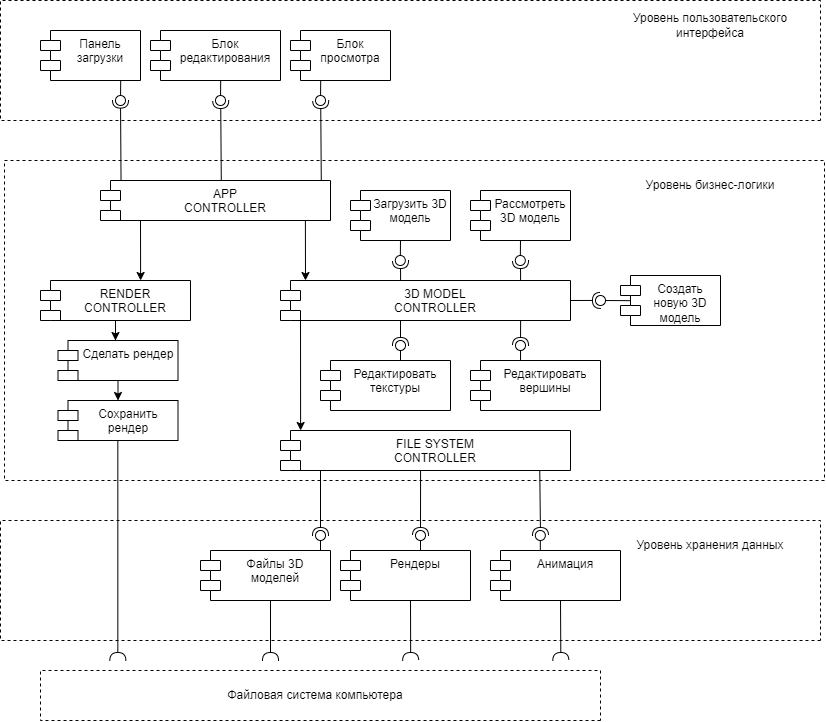

The diagram above was exported from draw.io. Its source (the exported page's mxGraphModel, read from the mxfile embedded in the PNG):
<mxGraphModel dx="1098" dy="828" grid="1" gridSize="10" guides="1" tooltips="1" connect="1" arrows="1" fold="1" page="1" pageScale="1" pageWidth="827" pageHeight="1169" math="0" shadow="0">
  <root>
    <mxCell id="0" />
    <mxCell id="1" parent="0" />
    <mxCell id="1TwNRglQMbEznImN_3hS-1" value="Панель загрузки" style="shape=module;align=left;spacingLeft=20;align=center;verticalAlign=top;whiteSpace=wrap;html=1;" parent="1" vertex="1">
      <mxGeometry x="40" y="30" width="100" height="50" as="geometry" />
    </mxCell>
    <mxCell id="1TwNRglQMbEznImN_3hS-2" value="Блок просмотра" style="shape=module;align=left;spacingLeft=20;align=center;verticalAlign=top;whiteSpace=wrap;html=1;" parent="1" vertex="1">
      <mxGeometry x="290" y="30" width="100" height="50" as="geometry" />
    </mxCell>
    <mxCell id="1TwNRglQMbEznImN_3hS-3" value="Блок редактирования" style="shape=module;align=left;spacingLeft=20;align=center;verticalAlign=top;whiteSpace=wrap;html=1;" parent="1" vertex="1">
      <mxGeometry x="150" y="30" width="130" height="50" as="geometry" />
    </mxCell>
    <mxCell id="1TwNRglQMbEznImN_3hS-4" value="" style="endArrow=none;dashed=1;html=1;rounded=0;" parent="1" edge="1">
      <mxGeometry width="50" height="50" relative="1" as="geometry">
        <mxPoint x="820" y="120" as="sourcePoint" />
        <mxPoint x="820" y="120" as="targetPoint" />
        <Array as="points">
          <mxPoint y="120" />
          <mxPoint />
          <mxPoint x="820" />
        </Array>
      </mxGeometry>
    </mxCell>
    <mxCell id="1TwNRglQMbEznImN_3hS-5" value="Уровень пользовательского интерфейса" style="text;html=1;strokeColor=none;fillColor=none;align=center;verticalAlign=middle;whiteSpace=wrap;rounded=0;" parent="1" vertex="1">
      <mxGeometry x="605" y="10" width="210" height="30" as="geometry" />
    </mxCell>
    <mxCell id="1TwNRglQMbEznImN_3hS-6" value="" style="endArrow=none;dashed=1;html=1;rounded=0;" parent="1" edge="1">
      <mxGeometry width="50" height="50" relative="1" as="geometry">
        <mxPoint x="824" y="480" as="sourcePoint" />
        <mxPoint x="824" y="480" as="targetPoint" />
        <Array as="points">
          <mxPoint x="410" y="480" />
          <mxPoint x="4" y="480" />
          <mxPoint x="4" y="160" />
          <mxPoint x="824" y="160" />
        </Array>
      </mxGeometry>
    </mxCell>
    <mxCell id="1TwNRglQMbEznImN_3hS-7" value="APP&lt;br&gt;CONTROLLER" style="shape=module;align=left;spacingLeft=20;align=center;verticalAlign=top;whiteSpace=wrap;html=1;" parent="1" vertex="1">
      <mxGeometry x="100" y="180" width="230" height="40" as="geometry" />
    </mxCell>
    <mxCell id="1TwNRglQMbEznImN_3hS-39" style="edgeStyle=orthogonalEdgeStyle;rounded=0;orthogonalLoop=1;jettySize=auto;html=1;entryX=0.479;entryY=0;entryDx=0;entryDy=0;entryPerimeter=0;" parent="1" source="1TwNRglQMbEznImN_3hS-8" target="1TwNRglQMbEznImN_3hS-10" edge="1">
      <mxGeometry relative="1" as="geometry" />
    </mxCell>
    <mxCell id="1TwNRglQMbEznImN_3hS-8" value="RENDER&lt;br&gt;CONTROLLER" style="shape=module;align=left;spacingLeft=20;align=center;verticalAlign=top;whiteSpace=wrap;html=1;" parent="1" vertex="1">
      <mxGeometry x="40" y="280" width="150" height="40" as="geometry" />
    </mxCell>
    <mxCell id="1TwNRglQMbEznImN_3hS-9" value="3D MODEL&lt;br&gt;CONTROLLER" style="shape=module;align=left;spacingLeft=20;align=center;verticalAlign=top;whiteSpace=wrap;html=1;" parent="1" vertex="1">
      <mxGeometry x="280" y="280" width="290" height="40" as="geometry" />
    </mxCell>
    <mxCell id="1TwNRglQMbEznImN_3hS-40" style="edgeStyle=orthogonalEdgeStyle;rounded=0;orthogonalLoop=1;jettySize=auto;html=1;exitX=0.5;exitY=1;exitDx=0;exitDy=0;entryX=0.5;entryY=0;entryDx=0;entryDy=0;" parent="1" source="1TwNRglQMbEznImN_3hS-10" target="1TwNRglQMbEznImN_3hS-11" edge="1">
      <mxGeometry relative="1" as="geometry" />
    </mxCell>
    <mxCell id="1TwNRglQMbEznImN_3hS-10" value="Сделать рендер" style="shape=module;align=left;spacingLeft=20;align=center;verticalAlign=top;whiteSpace=wrap;html=1;" parent="1" vertex="1">
      <mxGeometry x="57.5" y="340" width="120" height="40" as="geometry" />
    </mxCell>
    <mxCell id="1TwNRglQMbEznImN_3hS-11" value="Сохранить рендер" style="shape=module;align=left;spacingLeft=20;align=center;verticalAlign=top;whiteSpace=wrap;html=1;" parent="1" vertex="1">
      <mxGeometry x="57.5" y="400" width="120" height="40" as="geometry" />
    </mxCell>
    <mxCell id="1TwNRglQMbEznImN_3hS-12" value="Рассмотреть 3D модель" style="shape=module;align=left;spacingLeft=20;align=center;verticalAlign=top;whiteSpace=wrap;html=1;" parent="1" vertex="1">
      <mxGeometry x="470" y="190" width="100" height="50" as="geometry" />
    </mxCell>
    <mxCell id="1TwNRglQMbEznImN_3hS-13" value="Редактировать текстуры" style="shape=module;align=left;spacingLeft=20;align=center;verticalAlign=top;whiteSpace=wrap;html=1;" parent="1" vertex="1">
      <mxGeometry x="320" y="360" width="130" height="50" as="geometry" />
    </mxCell>
    <mxCell id="1TwNRglQMbEznImN_3hS-14" value="Редактировать вершины" style="shape=module;align=left;spacingLeft=20;align=center;verticalAlign=top;whiteSpace=wrap;html=1;" parent="1" vertex="1">
      <mxGeometry x="470" y="360" width="130" height="50" as="geometry" />
    </mxCell>
    <mxCell id="1TwNRglQMbEznImN_3hS-15" value="Создать новую 3D модель" style="shape=module;align=left;spacingLeft=20;align=center;verticalAlign=top;whiteSpace=wrap;html=1;" parent="1" vertex="1">
      <mxGeometry x="620" y="275" width="100" height="50" as="geometry" />
    </mxCell>
    <mxCell id="1TwNRglQMbEznImN_3hS-16" value="Загрузить 3D модель" style="shape=module;align=left;spacingLeft=20;align=center;verticalAlign=top;whiteSpace=wrap;html=1;" parent="1" vertex="1">
      <mxGeometry x="350" y="190" width="100" height="50" as="geometry" />
    </mxCell>
    <mxCell id="1TwNRglQMbEznImN_3hS-22" value="" style="ellipse;whiteSpace=wrap;html=1;align=center;aspect=fixed;fillColor=none;strokeColor=none;resizable=0;perimeter=centerPerimeter;rotatable=0;allowArrows=0;points=[];outlineConnect=1;" parent="1" vertex="1">
      <mxGeometry x="575" y="295" width="10" height="10" as="geometry" />
    </mxCell>
    <mxCell id="1TwNRglQMbEznImN_3hS-23" value="" style="rounded=0;orthogonalLoop=1;jettySize=auto;html=1;endArrow=halfCircle;endFill=0;endSize=6;strokeWidth=1;sketch=0;" parent="1" edge="1">
      <mxGeometry relative="1" as="geometry">
        <mxPoint x="570" y="300" as="sourcePoint" />
        <mxPoint x="600.0000000000001" y="299.92" as="targetPoint" />
      </mxGeometry>
    </mxCell>
    <mxCell id="1TwNRglQMbEznImN_3hS-24" value="" style="rounded=0;orthogonalLoop=1;jettySize=auto;html=1;endArrow=oval;endFill=0;sketch=0;sourcePerimeterSpacing=0;targetPerimeterSpacing=0;endSize=10;entryX=0.752;entryY=0.439;entryDx=0;entryDy=0;entryPerimeter=0;exitX=0.103;exitY=0.503;exitDx=0;exitDy=0;exitPerimeter=0;" parent="1" source="1TwNRglQMbEznImN_3hS-15" target="1TwNRglQMbEznImN_3hS-25" edge="1">
      <mxGeometry relative="1" as="geometry">
        <mxPoint x="629" y="300" as="sourcePoint" />
      </mxGeometry>
    </mxCell>
    <mxCell id="1TwNRglQMbEznImN_3hS-25" value="" style="ellipse;whiteSpace=wrap;html=1;align=center;aspect=fixed;fillColor=none;strokeColor=none;resizable=0;perimeter=centerPerimeter;rotatable=0;allowArrows=0;points=[];outlineConnect=1;" parent="1" vertex="1">
      <mxGeometry x="595" y="295" width="10" height="10" as="geometry" />
    </mxCell>
    <mxCell id="1TwNRglQMbEznImN_3hS-26" value="" style="rounded=0;orthogonalLoop=1;jettySize=auto;html=1;endArrow=halfCircle;endFill=0;endSize=6;strokeWidth=1;sketch=0;exitX=0.828;exitY=1;exitDx=0;exitDy=0;exitPerimeter=0;" parent="1" source="1TwNRglQMbEznImN_3hS-9" target="1TwNRglQMbEznImN_3hS-28" edge="1">
      <mxGeometry relative="1" as="geometry">
        <mxPoint x="540" y="345" as="sourcePoint" />
      </mxGeometry>
    </mxCell>
    <mxCell id="1TwNRglQMbEznImN_3hS-27" value="" style="rounded=0;orthogonalLoop=1;jettySize=auto;html=1;endArrow=oval;endFill=0;sketch=0;sourcePerimeterSpacing=0;targetPerimeterSpacing=0;endSize=10;exitX=0.385;exitY=-0.001;exitDx=0;exitDy=0;exitPerimeter=0;" parent="1" source="1TwNRglQMbEznImN_3hS-14" target="1TwNRglQMbEznImN_3hS-28" edge="1">
      <mxGeometry relative="1" as="geometry">
        <mxPoint x="500" y="345" as="sourcePoint" />
      </mxGeometry>
    </mxCell>
    <mxCell id="1TwNRglQMbEznImN_3hS-28" value="" style="ellipse;whiteSpace=wrap;html=1;align=center;aspect=fixed;fillColor=none;strokeColor=none;resizable=0;perimeter=centerPerimeter;rotatable=0;allowArrows=0;points=[];outlineConnect=1;" parent="1" vertex="1">
      <mxGeometry x="515" y="340" width="10" height="10" as="geometry" />
    </mxCell>
    <mxCell id="1TwNRglQMbEznImN_3hS-30" value="" style="rounded=0;orthogonalLoop=1;jettySize=auto;html=1;endArrow=halfCircle;endFill=0;endSize=6;strokeWidth=1;sketch=0;exitX=0.828;exitY=1;exitDx=0;exitDy=0;exitPerimeter=0;" parent="1" edge="1">
      <mxGeometry relative="1" as="geometry">
        <mxPoint x="400" y="320" as="sourcePoint" />
        <mxPoint x="400" y="345.00000000000006" as="targetPoint" />
      </mxGeometry>
    </mxCell>
    <mxCell id="1TwNRglQMbEznImN_3hS-31" value="" style="ellipse;whiteSpace=wrap;html=1;align=center;aspect=fixed;fillColor=none;strokeColor=none;resizable=0;perimeter=centerPerimeter;rotatable=0;allowArrows=0;points=[];outlineConnect=1;" parent="1" vertex="1">
      <mxGeometry x="400" y="340" width="10" height="10" as="geometry" />
    </mxCell>
    <mxCell id="1TwNRglQMbEznImN_3hS-32" value="" style="rounded=0;orthogonalLoop=1;jettySize=auto;html=1;endArrow=oval;endFill=0;sketch=0;sourcePerimeterSpacing=0;targetPerimeterSpacing=0;endSize=10;exitX=0.5;exitY=0;exitDx=0;exitDy=0;" parent="1" edge="1">
      <mxGeometry relative="1" as="geometry">
        <mxPoint x="400" y="360" as="sourcePoint" />
        <mxPoint x="400" y="345" as="targetPoint" />
      </mxGeometry>
    </mxCell>
    <mxCell id="1TwNRglQMbEznImN_3hS-33" value="" style="rounded=0;orthogonalLoop=1;jettySize=auto;html=1;endArrow=halfCircle;endFill=0;endSize=6;strokeWidth=1;sketch=0;exitX=0.5;exitY=0;exitDx=0;exitDy=0;" parent="1" edge="1">
      <mxGeometry relative="1" as="geometry">
        <mxPoint x="400.1" y="280.00000000000006" as="sourcePoint" />
        <mxPoint x="400" y="260.00000000000006" as="targetPoint" />
      </mxGeometry>
    </mxCell>
    <mxCell id="1TwNRglQMbEznImN_3hS-34" value="" style="rounded=0;orthogonalLoop=1;jettySize=auto;html=1;endArrow=oval;endFill=0;sketch=0;sourcePerimeterSpacing=0;targetPerimeterSpacing=0;endSize=10;exitX=0.5;exitY=1;exitDx=0;exitDy=0;" parent="1" source="1TwNRglQMbEznImN_3hS-16" edge="1">
      <mxGeometry relative="1" as="geometry">
        <mxPoint x="399.91" y="250" as="sourcePoint" />
        <mxPoint x="399.81" y="260" as="targetPoint" />
      </mxGeometry>
    </mxCell>
    <mxCell id="1TwNRglQMbEznImN_3hS-35" value="" style="rounded=0;orthogonalLoop=1;jettySize=auto;html=1;endArrow=halfCircle;endFill=0;endSize=6;strokeWidth=1;sketch=0;exitX=0.5;exitY=0;exitDx=0;exitDy=0;" parent="1" edge="1">
      <mxGeometry relative="1" as="geometry">
        <mxPoint x="520.1" y="280.00000000000006" as="sourcePoint" />
        <mxPoint x="520" y="260.00000000000006" as="targetPoint" />
      </mxGeometry>
    </mxCell>
    <mxCell id="1TwNRglQMbEznImN_3hS-36" value="" style="rounded=0;orthogonalLoop=1;jettySize=auto;html=1;endArrow=oval;endFill=0;sketch=0;sourcePerimeterSpacing=0;targetPerimeterSpacing=0;endSize=10;exitX=0.5;exitY=1;exitDx=0;exitDy=0;" parent="1" edge="1">
      <mxGeometry relative="1" as="geometry">
        <mxPoint x="520" y="240" as="sourcePoint" />
        <mxPoint x="519.81" y="260" as="targetPoint" />
      </mxGeometry>
    </mxCell>
    <mxCell id="1TwNRglQMbEznImN_3hS-37" value="" style="endArrow=classic;html=1;rounded=0;exitX=0.904;exitY=1.095;exitDx=0;exitDy=0;exitPerimeter=0;" parent="1" edge="1">
      <mxGeometry width="50" height="50" relative="1" as="geometry">
        <mxPoint x="304.89000000000004" y="220" as="sourcePoint" />
        <mxPoint x="305" y="280" as="targetPoint" />
      </mxGeometry>
    </mxCell>
    <mxCell id="1TwNRglQMbEznImN_3hS-38" value="" style="endArrow=classic;html=1;rounded=0;exitX=0.904;exitY=1.095;exitDx=0;exitDy=0;exitPerimeter=0;" parent="1" edge="1">
      <mxGeometry width="50" height="50" relative="1" as="geometry">
        <mxPoint x="140.00000000000006" y="220" as="sourcePoint" />
        <mxPoint x="140.11" y="280" as="targetPoint" />
      </mxGeometry>
    </mxCell>
    <mxCell id="1TwNRglQMbEznImN_3hS-42" value="" style="rounded=0;orthogonalLoop=1;jettySize=auto;html=1;endArrow=oval;endFill=0;sketch=0;sourcePerimeterSpacing=0;targetPerimeterSpacing=0;endSize=10;exitX=0.5;exitY=1;exitDx=0;exitDy=0;" parent="1" edge="1">
      <mxGeometry relative="1" as="geometry">
        <mxPoint x="120.19" y="80" as="sourcePoint" />
        <mxPoint x="120" y="100" as="targetPoint" />
      </mxGeometry>
    </mxCell>
    <mxCell id="1TwNRglQMbEznImN_3hS-43" value="" style="rounded=0;orthogonalLoop=1;jettySize=auto;html=1;endArrow=halfCircle;endFill=0;endSize=6;strokeWidth=1;sketch=0;exitX=0.078;exitY=0.01;exitDx=0;exitDy=0;exitPerimeter=0;" parent="1" edge="1">
      <mxGeometry relative="1" as="geometry">
        <mxPoint x="120.53999999999996" y="179.99999999999997" as="sourcePoint" />
        <mxPoint x="120" y="99.60000000000005" as="targetPoint" />
      </mxGeometry>
    </mxCell>
    <mxCell id="1TwNRglQMbEznImN_3hS-44" value="" style="rounded=0;orthogonalLoop=1;jettySize=auto;html=1;endArrow=oval;endFill=0;sketch=0;sourcePerimeterSpacing=0;targetPerimeterSpacing=0;endSize=10;exitX=0.5;exitY=1;exitDx=0;exitDy=0;" parent="1" edge="1">
      <mxGeometry relative="1" as="geometry">
        <mxPoint x="220.19" y="80" as="sourcePoint" />
        <mxPoint x="220" y="100" as="targetPoint" />
      </mxGeometry>
    </mxCell>
    <mxCell id="1TwNRglQMbEznImN_3hS-45" value="" style="rounded=0;orthogonalLoop=1;jettySize=auto;html=1;endArrow=halfCircle;endFill=0;endSize=6;strokeWidth=1;sketch=0;exitX=0.078;exitY=0.01;exitDx=0;exitDy=0;exitPerimeter=0;" parent="1" edge="1">
      <mxGeometry relative="1" as="geometry">
        <mxPoint x="220.79000000000002" y="180" as="sourcePoint" />
        <mxPoint x="220.19" y="100.00000000000006" as="targetPoint" />
      </mxGeometry>
    </mxCell>
    <mxCell id="1TwNRglQMbEznImN_3hS-46" value="" style="rounded=0;orthogonalLoop=1;jettySize=auto;html=1;endArrow=oval;endFill=0;sketch=0;sourcePerimeterSpacing=0;targetPerimeterSpacing=0;endSize=10;exitX=0.5;exitY=1;exitDx=0;exitDy=0;" parent="1" edge="1">
      <mxGeometry relative="1" as="geometry">
        <mxPoint x="320.18999999999994" y="80" as="sourcePoint" />
        <mxPoint x="320" y="100" as="targetPoint" />
      </mxGeometry>
    </mxCell>
    <mxCell id="1TwNRglQMbEznImN_3hS-47" value="" style="rounded=0;orthogonalLoop=1;jettySize=auto;html=1;endArrow=halfCircle;endFill=0;endSize=6;strokeWidth=1;sketch=0;exitX=0.078;exitY=0.01;exitDx=0;exitDy=0;exitPerimeter=0;" parent="1" edge="1">
      <mxGeometry relative="1" as="geometry">
        <mxPoint x="320.78999999999996" y="180" as="sourcePoint" />
        <mxPoint x="320.18999999999994" y="100.00000000000006" as="targetPoint" />
      </mxGeometry>
    </mxCell>
    <mxCell id="1TwNRglQMbEznImN_3hS-48" value="FILE SYSTEM&lt;br&gt;CONTROLLER" style="shape=module;align=left;spacingLeft=20;align=center;verticalAlign=top;whiteSpace=wrap;html=1;" parent="1" vertex="1">
      <mxGeometry x="280" y="430" width="290" height="40" as="geometry" />
    </mxCell>
    <mxCell id="1TwNRglQMbEznImN_3hS-49" value="" style="endArrow=classic;html=1;rounded=0;exitX=0.069;exitY=1;exitDx=0;exitDy=0;exitPerimeter=0;" parent="1" source="1TwNRglQMbEznImN_3hS-9" edge="1">
      <mxGeometry width="50" height="50" relative="1" as="geometry">
        <mxPoint x="300.00000000000006" y="370" as="sourcePoint" />
        <mxPoint x="300.11" y="430" as="targetPoint" />
      </mxGeometry>
    </mxCell>
    <mxCell id="1TwNRglQMbEznImN_3hS-50" value="Уровень бизнес-логики" style="text;html=1;strokeColor=none;fillColor=none;align=center;verticalAlign=middle;whiteSpace=wrap;rounded=0;" parent="1" vertex="1">
      <mxGeometry x="605" y="170" width="210" height="30" as="geometry" />
    </mxCell>
    <mxCell id="1TwNRglQMbEznImN_3hS-51" value="" style="endArrow=none;dashed=1;html=1;rounded=0;" parent="1" edge="1">
      <mxGeometry width="50" height="50" relative="1" as="geometry">
        <mxPoint x="820" y="640" as="sourcePoint" />
        <mxPoint x="820" y="640" as="targetPoint" />
        <Array as="points">
          <mxPoint y="640" />
          <mxPoint y="520" />
          <mxPoint x="820" y="520" />
        </Array>
      </mxGeometry>
    </mxCell>
    <mxCell id="1TwNRglQMbEznImN_3hS-52" value="Уровень хранения данных" style="text;html=1;strokeColor=none;fillColor=none;align=center;verticalAlign=middle;whiteSpace=wrap;rounded=0;" parent="1" vertex="1">
      <mxGeometry x="605" y="530" width="210" height="30" as="geometry" />
    </mxCell>
    <mxCell id="1TwNRglQMbEznImN_3hS-53" value="Рендеры" style="shape=module;align=left;spacingLeft=20;align=center;verticalAlign=top;whiteSpace=wrap;html=1;" parent="1" vertex="1">
      <mxGeometry x="340" y="550" width="130" height="50" as="geometry" />
    </mxCell>
    <mxCell id="1TwNRglQMbEznImN_3hS-54" value="Анимация" style="shape=module;align=left;spacingLeft=20;align=center;verticalAlign=top;whiteSpace=wrap;html=1;" parent="1" vertex="1">
      <mxGeometry x="490" y="550" width="130" height="50" as="geometry" />
    </mxCell>
    <mxCell id="1TwNRglQMbEznImN_3hS-55" value="" style="rounded=0;orthogonalLoop=1;jettySize=auto;html=1;endArrow=halfCircle;endFill=0;endSize=6;strokeWidth=1;sketch=0;exitX=0.894;exitY=1;exitDx=0;exitDy=0;exitPerimeter=0;" parent="1" source="1TwNRglQMbEznImN_3hS-48" target="1TwNRglQMbEznImN_3hS-56" edge="1">
      <mxGeometry relative="1" as="geometry">
        <mxPoint x="540" y="510" as="sourcePoint" />
      </mxGeometry>
    </mxCell>
    <mxCell id="1TwNRglQMbEznImN_3hS-56" value="" style="ellipse;whiteSpace=wrap;html=1;align=center;aspect=fixed;fillColor=none;strokeColor=none;resizable=0;perimeter=centerPerimeter;rotatable=0;allowArrows=0;points=[];outlineConnect=1;" parent="1" vertex="1">
      <mxGeometry x="535" y="530" width="10" height="10" as="geometry" />
    </mxCell>
    <mxCell id="1TwNRglQMbEznImN_3hS-57" value="" style="rounded=0;orthogonalLoop=1;jettySize=auto;html=1;endArrow=halfCircle;endFill=0;endSize=6;strokeWidth=1;sketch=0;exitX=0.483;exitY=1;exitDx=0;exitDy=0;exitPerimeter=0;" parent="1" source="1TwNRglQMbEznImN_3hS-48" edge="1">
      <mxGeometry relative="1" as="geometry">
        <mxPoint x="420" y="510" as="sourcePoint" />
        <mxPoint x="420" y="535" as="targetPoint" />
      </mxGeometry>
    </mxCell>
    <mxCell id="1TwNRglQMbEznImN_3hS-58" value="" style="rounded=0;orthogonalLoop=1;jettySize=auto;html=1;endArrow=oval;endFill=0;sketch=0;sourcePerimeterSpacing=0;targetPerimeterSpacing=0;endSize=10;exitX=0.5;exitY=0;exitDx=0;exitDy=0;" parent="1" edge="1">
      <mxGeometry relative="1" as="geometry">
        <mxPoint x="420" y="550" as="sourcePoint" />
        <mxPoint x="420" y="535" as="targetPoint" />
      </mxGeometry>
    </mxCell>
    <mxCell id="1TwNRglQMbEznImN_3hS-61" value="" style="rounded=0;orthogonalLoop=1;jettySize=auto;html=1;endArrow=oval;endFill=0;sketch=0;sourcePerimeterSpacing=0;targetPerimeterSpacing=0;endSize=10;exitX=0.5;exitY=0;exitDx=0;exitDy=0;" parent="1" edge="1">
      <mxGeometry relative="1" as="geometry">
        <mxPoint x="539.83" y="550" as="sourcePoint" />
        <mxPoint x="539.83" y="535" as="targetPoint" />
      </mxGeometry>
    </mxCell>
    <mxCell id="1TwNRglQMbEznImN_3hS-62" value="Файлы 3D моделей" style="shape=module;align=left;spacingLeft=20;align=center;verticalAlign=top;whiteSpace=wrap;html=1;" parent="1" vertex="1">
      <mxGeometry x="200" y="550" width="130" height="50" as="geometry" />
    </mxCell>
    <mxCell id="1TwNRglQMbEznImN_3hS-63" value="" style="rounded=0;orthogonalLoop=1;jettySize=auto;html=1;endArrow=halfCircle;endFill=0;endSize=6;strokeWidth=1;sketch=0;exitX=0.483;exitY=1;exitDx=0;exitDy=0;exitPerimeter=0;" parent="1" edge="1">
      <mxGeometry relative="1" as="geometry">
        <mxPoint x="320" y="470" as="sourcePoint" />
        <mxPoint x="320" y="535" as="targetPoint" />
      </mxGeometry>
    </mxCell>
    <mxCell id="1TwNRglQMbEznImN_3hS-64" value="" style="rounded=0;orthogonalLoop=1;jettySize=auto;html=1;endArrow=oval;endFill=0;sketch=0;sourcePerimeterSpacing=0;targetPerimeterSpacing=0;endSize=10;exitX=0.5;exitY=0;exitDx=0;exitDy=0;" parent="1" edge="1">
      <mxGeometry relative="1" as="geometry">
        <mxPoint x="320" y="550" as="sourcePoint" />
        <mxPoint x="320" y="535" as="targetPoint" />
      </mxGeometry>
    </mxCell>
    <mxCell id="1TwNRglQMbEznImN_3hS-65" value="" style="rounded=0;orthogonalLoop=1;jettySize=auto;html=1;endArrow=halfCircle;endFill=0;endSize=6;strokeWidth=1;sketch=0;exitX=0.483;exitY=1;exitDx=0;exitDy=0;exitPerimeter=0;" parent="1" edge="1">
      <mxGeometry relative="1" as="geometry">
        <mxPoint x="270" y="600" as="sourcePoint" />
        <mxPoint x="270" y="660" as="targetPoint" />
      </mxGeometry>
    </mxCell>
    <mxCell id="1TwNRglQMbEznImN_3hS-66" value="" style="rounded=0;orthogonalLoop=1;jettySize=auto;html=1;endArrow=halfCircle;endFill=0;endSize=6;strokeWidth=1;sketch=0;exitX=0.483;exitY=1;exitDx=0;exitDy=0;exitPerimeter=0;" parent="1" edge="1">
      <mxGeometry relative="1" as="geometry">
        <mxPoint x="410" y="600" as="sourcePoint" />
        <mxPoint x="410.17" y="660" as="targetPoint" />
      </mxGeometry>
    </mxCell>
    <mxCell id="1TwNRglQMbEznImN_3hS-67" value="" style="rounded=0;orthogonalLoop=1;jettySize=auto;html=1;endArrow=halfCircle;endFill=0;endSize=6;strokeWidth=1;sketch=0;exitX=0.483;exitY=1;exitDx=0;exitDy=0;exitPerimeter=0;" parent="1" edge="1">
      <mxGeometry relative="1" as="geometry">
        <mxPoint x="560.0000000000001" y="600" as="sourcePoint" />
        <mxPoint x="560.33" y="660" as="targetPoint" />
      </mxGeometry>
    </mxCell>
    <mxCell id="1TwNRglQMbEznImN_3hS-68" value="" style="rounded=0;orthogonalLoop=1;jettySize=auto;html=1;endArrow=halfCircle;endFill=0;endSize=6;strokeWidth=1;sketch=0;exitX=0.483;exitY=1;exitDx=0;exitDy=0;exitPerimeter=0;" parent="1" edge="1">
      <mxGeometry relative="1" as="geometry">
        <mxPoint x="117.33" y="440" as="sourcePoint" />
        <mxPoint x="117.33" y="660" as="targetPoint" />
      </mxGeometry>
    </mxCell>
    <mxCell id="1TwNRglQMbEznImN_3hS-69" value="" style="endArrow=none;dashed=1;html=1;rounded=0;" parent="1" edge="1">
      <mxGeometry width="50" height="50" relative="1" as="geometry">
        <mxPoint x="600" y="720" as="sourcePoint" />
        <mxPoint x="600" y="720" as="targetPoint" />
        <Array as="points">
          <mxPoint x="40" y="720" />
          <mxPoint x="40" y="670" />
          <mxPoint x="600" y="670" />
        </Array>
      </mxGeometry>
    </mxCell>
    <mxCell id="1TwNRglQMbEznImN_3hS-70" value="Файловая система компьютера" style="text;html=1;strokeColor=none;fillColor=none;align=center;verticalAlign=middle;whiteSpace=wrap;rounded=0;" parent="1" vertex="1">
      <mxGeometry x="140" y="680" width="350" height="30" as="geometry" />
    </mxCell>
  </root>
</mxGraphModel>